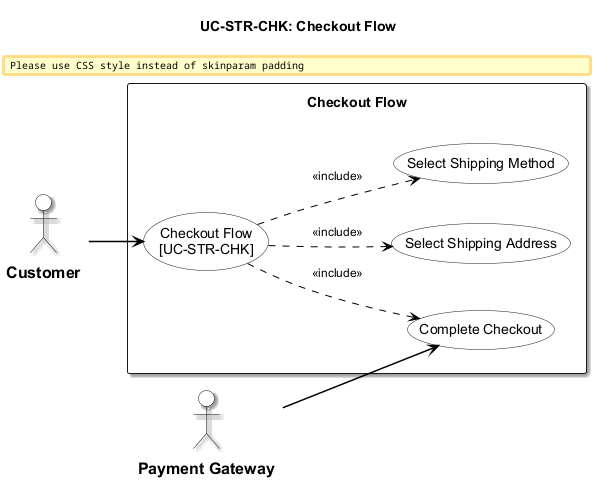

The diagram above was rendered by PlantUML. Its source (embedded in the PNG):
@startuml usecase-checkout-flow
left to right direction
skinparam padding 8
skinparam nodesep 40
skinparam ranksep 40

!include _shared/styles.iuml
title UC-STR-CHK: Checkout Flow

actor "Customer" as Cust
actor "Payment Gateway" as GW

rectangle "Checkout Flow" {
  usecase "Checkout Flow\n[UC-STR-CHK]" as UC_MAIN
  usecase "Select Shipping Address" as UC_ADDRESS
  usecase "Select Shipping Method" as UC_METHOD
  usecase "Complete Checkout" as UC_COMPLETE

  UC_MAIN ..> UC_ADDRESS : <<include>>
  UC_MAIN ..> UC_METHOD : <<include>>
  UC_MAIN ..> UC_COMPLETE : <<include>>
}

Cust --> UC_MAIN
GW --> UC_COMPLETE

@enduml